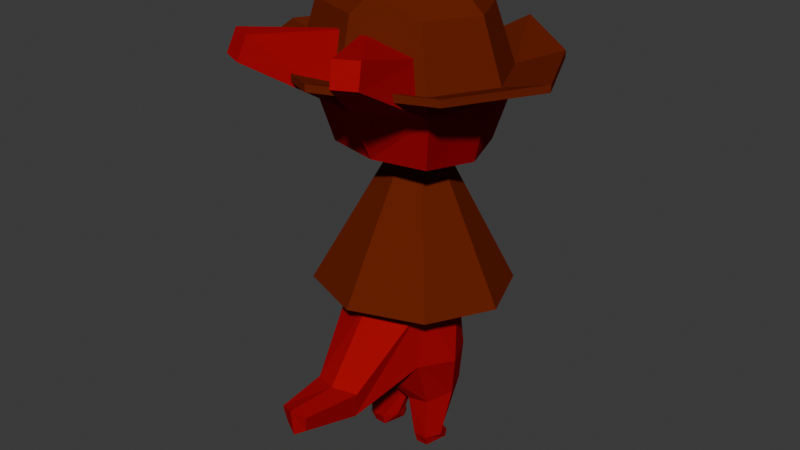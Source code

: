# Source: mdl_bandit_studio.blend  (saved by Blender 4.1.24; exported with 4.5.12 LTS)
import bpy
from mathutils import Matrix  # noqa: F401  (used for matrix-valued properties, if any)

bpy.ops.wm.read_factory_settings(use_empty=True)
scene = bpy.context.scene
scene.name = 'Scene'

# ---- collections
col_collection = bpy.data.collections.new('Collection'); scene.collection.children.link(col_collection)

# ---- images (referenced by path relative to the original .blend; pixels are not part of the script)
import os
ASSET_DIR = os.environ.get("B2B_ASSET_DIR", "")  # directory of the original .blend (textures are referenced by path, not embedded)
HERE = os.path.dirname(os.path.abspath(__file__))  # packed textures are extracted next to this script under _unpacked/

def load_image(name, relpath, width, height, colorspace="sRGB"):
    """Load a texture the original file referenced (path relative to the .blend, or extracted next to this script)."""
    p = next((c for c in (os.path.join(HERE, relpath), os.path.join(ASSET_DIR, relpath)) if relpath and os.path.exists(c)), "")
    if p:
        img = bpy.data.images.load(p, check_existing=True)
        img.name = name
    else:  # same state as the original file: an image datablock whose file is absent (Cycles renders it pink)
        img = bpy.data.images.new(name, width, height)
        img.source = "FILE"
        img.filepath = "//" + (relpath or name)
    img.colorspace_settings.name = colorspace
    return img
img_playermain_png = load_image('PlayerMain.png', 'PlayerMain.png', 1024, 1024, 'sRGB')
img_playereye_png = load_image('PlayerEye.png', 'PlayerEye.png', 1024, 1024, 'sRGB')

# ---- materials (node trees are filled in below, after node groups)
mat_main = bpy.data.materials.new('Main')
mat_main.use_backface_culling = True
mat_main.use_transparent_shadow = False
mat_main.diffuse_color = (0.3994, 0.0, 0.001807, 1.0)
mat_main.roughness = 1.0
mat_cloth = bpy.data.materials.new('Cloth')
mat_cloth.use_backface_culling = True
mat_cloth.use_transparent_shadow = False
mat_cloth.diffuse_color = (0.1519, 0.01551, 0.0, 1.0)
mat_cloth.roughness = 1.0
mat_eye = bpy.data.materials.new('Eye')
mat_eye.alpha_threshold = 0.0
mat_eye.use_backface_culling = True
mat_eye.use_transparent_shadow = False
mat_eye.diffuse_color = (0.3146, 0.0, 0.00852, 1.0)
mat_eye.roughness = 1.0
mat_eye.line_color = (0.0, 0.0, 0.0, 1.0)

# ---- material node trees

# ---- world
world_world = bpy.data.worlds.new('World'); scene.world = world_world
world_world.use_nodes = True; world_world.node_tree.nodes.clear()
_N = world_world.node_tree.nodes; _L = world_world.node_tree.links
n0 = _N.new('ShaderNodeOutputWorld'); n0.name = 'World Output'; n0.location = (300, 300)
n1 = _N.new('ShaderNodeBackground'); n1.name = 'Background'; n1.location = (10, 300)
n1.inputs[0].default_value = (0.05088, 0.05088, 0.05088, 1.0)
_L.new(n1.outputs[0], n0.inputs[0])
n0.is_active_output = True
world_world.color = (0.05088, 0.05088, 0.05088)
world_world.use_sun_shadow = False
world_world.sun_shadow_jitter_overblur = 0.0

# ---- meshes
me_cube_001 = bpy.data.meshes.new('Cube.001')
me_cube_001.from_pydata([(-0.15, -0.15, 0.9058), (-0.1907, -0.424, 1.264), (-0.1084, 0.1837, 0.8731), (-0.15, 0.1473, 1.108), (-0.1837, 0.0, 0.8886), (-0.1837, -0.1837, 1.056), (-0.1837, 0.0, 1.194), (-0.1333, 0.237, 1.018), (-3.536e-07, 0.2757, 0.8556), (-4.719e-07, 0.181, 1.142), (-0.222, 0.0, 1.056), (-0.1417, -0.4724, 1.202), (-0.1302, -0.4495, 1.263), (-3.745e-07, -0.1837, 0.9061), (-5.123e-07, -0.1837, 1.24), (-5.221e-07, 0.0, 1.263), (-4.363e-07, -0.2598, 1.056), (-0.15, -0.15, 1.191), (-4.166e-07, 0.345, 1.008), (-0.2022, -0.4469, 1.204), (-0.07944, 0.005616, 0.8588), (-3.527e-07, 0.08544, 0.8534), (-3.571e-07, -0.07307, 0.8642), (-0.05577, -0.05026, 0.8626), (-0.05658, 0.06183, 0.855), (-0.2764, -0.01038, 0.499), (-1.984e-07, 0.2674, 0.48), (-2.14e-07, -0.2842, 0.5178), (-0.1941, -0.2048, 0.5123), (-0.1969, 0.1852, 0.4857), (-0.1129, -0.009798, 0.7244), (-2.957e-07, 0.08283, 0.7156), (-3.03e-07, -0.1011, 0.7332), (-0.07442, -0.07463, 0.7306), (-0.07574, 0.05543, 0.7182), (-8.236e-08, -0.3335, 0.1993), (-0.06621, -0.3234, 0.3048), (-0.1449, -0.003331, 0.4963), (-2.013e-07, 0.111, 0.4871), (-2.12e-07, -0.1917, 0.5129), (-0.1234, -0.1237, 0.5028), (-0.09135, 0.0699, 0.4904), (-0.05068, -0.3143, 0.224), (-1.287e-07, -0.3481, 0.3115), (-0.03194, -0.4812, 0.2637), (-1.078e-07, -0.04163, 0.2609), (-0.1672, -0.03509, 0.3048), (-1.212e-07, 0.1091, 0.2933), (-1.009e-07, -0.1437, 0.2442), (-0.1174, -0.136, 0.3129), (-0.1191, 0.06646, 0.2967), (-1.006e-07, -0.4925, 0.2434), (-0.04107, -0.4865, 0.3111), (-1.327e-07, -0.5011, 0.321), (-0.04258, 0.000285, -1.76e-08), (-0.1107, 0.003486, -4.575e-08), (-0.05814, 0.03078, -2.403e-08), (-0.06108, -0.06623, -2.524e-08), (-0.09514, -0.06463, -3.932e-08), (-0.09221, 0.03238, -3.811e-08), (-0.1211, -0.03431, 0.03071), (-0.09924, -0.0778, 0.03219), (-0.09716, 0.007986, 0.02922), (-0.05966, -0.07613, 0.03252), (-0.03473, -0.03813, 0.03017), (-0.04742, 0.01455, 0.02859), (-0.1048, -0.07689, 0.1607), (-0.03958, -0.07778, 0.1465), (-0.004636, -0.001287, 0.1439), (-0.03653, 0.07729, 0.1549), (-0.1361, -0.004936, 0.1703), (-0.1036, 0.07084, 0.1673), (0.15, -0.15, 0.9058), (0.1907, -0.424, 1.264), (0.1084, 0.1837, 0.8731), (0.15, 0.1473, 1.108), (0.1837, 0.0, 0.8886), (0.1837, -0.1837, 1.056), (0.1837, 0.0, 1.194), (0.1333, 0.237, 1.018), (0.222, 0.0, 1.056), (0.1417, -0.4724, 1.202), (0.1302, -0.4495, 1.263), (0.15, -0.15, 1.191), (0.2022, -0.4469, 1.204), (0.07944, 0.005616, 0.8588), (0.05577, -0.05026, 0.8626), (0.05658, 0.06183, 0.855), (0.2764, -0.01038, 0.499), (0.1941, -0.2048, 0.5123), (0.1969, 0.1852, 0.4857), (0.1129, -0.009798, 0.7244), (0.07442, -0.07463, 0.7306), (0.07574, 0.05543, 0.7182), (0.06621, -0.3234, 0.3048), (0.1449, -0.003331, 0.4963), (0.1234, -0.1237, 0.5028), (0.09135, 0.0699, 0.4904), (0.05068, -0.3143, 0.224), (0.03194, -0.4812, 0.2637), (0.1672, -0.03509, 0.3048), (0.1174, -0.136, 0.3129), (0.1191, 0.06646, 0.2967), (0.04107, -0.4865, 0.3111), (0.04258, 0.000285, 1.76e-08), (0.1107, 0.003486, 4.575e-08), (0.05814, 0.03078, 2.403e-08), (0.06108, -0.06623, 2.524e-08), (0.09514, -0.06463, 3.932e-08), (0.09221, 0.03238, 3.811e-08), (0.1211, -0.03431, 0.03071), (0.09924, -0.0778, 0.03219), (0.09716, 0.007986, 0.02922), (0.05966, -0.07613, 0.03252), (0.03473, -0.03813, 0.03017), (0.04742, 0.01455, 0.02859), (0.1048, -0.07689, 0.1607), (0.03958, -0.07778, 0.1465), (0.004636, -0.001287, 0.1439), (0.03653, 0.07729, 0.1549), (0.1361, -0.004936, 0.1703), (0.1036, 0.07084, 0.1673), (-2.881e-07, -0.1178, 0.6972), (-0.07924, -0.08222, 0.6927), (-2.808e-07, 0.07733, 0.6795), (-0.07013, 0.04948, 0.682), (-0.1072, -0.009245, 0.6873), (0.07923, -0.08222, 0.6927), (0.07013, 0.04948, 0.682), (0.1072, -0.009245, 0.6873)], [], [(10, 6, 3, 7), (16, 14, 12, 11), (14, 17, 1, 12), (15, 6, 17, 14), (17, 5, 19, 1), (9, 3, 6, 15), (4, 20, 23, 0), (2, 24, 20, 4), (5, 16, 11, 19), (13, 16, 5, 0), (5, 17, 6, 10), (2, 7, 18, 8), (7, 3, 9, 18), (4, 10, 7, 2), (0, 5, 10, 4), (11, 12, 1, 19), (23, 20, 25, 28), (24, 21, 26, 29), (0, 23, 22, 13), (24, 2, 8, 21), (28, 25, 30, 33), (29, 26, 31, 34), (20, 24, 29, 25), (22, 23, 28, 27), (125, 124, 38, 41), (122, 123, 40, 39), (25, 29, 34, 30), (27, 28, 33, 32), (37, 41, 50, 46), (49, 48, 35, 42), (42, 35, 51, 44), (40, 37, 46, 49), (123, 126, 37, 40), (126, 125, 41, 37), (60, 62, 59, 55), (61, 60, 55, 58), (53, 52, 44, 51), (36, 42, 44, 52), (43, 36, 52, 53), (40, 49, 42, 36), (39, 40, 36, 43), (41, 38, 47, 50), (57, 58, 55, 54), (55, 59, 56, 54), (63, 61, 58, 57), (64, 63, 57, 54), (65, 64, 54, 56), (62, 65, 56, 59), (71, 69, 65, 62), (69, 68, 64, 65), (68, 67, 63, 64), (67, 66, 61, 63), (66, 70, 60, 61), (70, 71, 62, 60), (46, 50, 71, 70), (49, 46, 70, 66), (48, 49, 66, 67), (45, 48, 67, 68), (47, 45, 68, 69), (50, 47, 69, 71), (80, 79, 75, 78), (16, 81, 82, 14), (14, 82, 73, 83), (15, 14, 83, 78), (83, 73, 84, 77), (9, 15, 78, 75), (76, 72, 86, 85), (74, 76, 85, 87), (77, 84, 81, 16), (13, 72, 77, 16), (77, 80, 78, 83), (74, 8, 18, 79), (79, 18, 9, 75), (76, 74, 79, 80), (72, 76, 80, 77), (81, 84, 73, 82), (86, 89, 88, 85), (87, 90, 26, 21), (72, 13, 22, 86), (87, 21, 8, 74), (89, 92, 91, 88), (90, 93, 31, 26), (85, 88, 90, 87), (22, 27, 89, 86), (128, 97, 38, 124), (122, 39, 96, 127), (88, 91, 93, 90), (27, 32, 92, 89), (95, 100, 102, 97), (101, 98, 35, 48), (98, 99, 51, 35), (96, 101, 100, 95), (127, 96, 95, 129), (129, 95, 97, 128), (110, 105, 109, 112), (111, 108, 105, 110), (53, 51, 99, 103), (94, 103, 99, 98), (43, 53, 103, 94), (96, 94, 98, 101), (39, 43, 94, 96), (97, 102, 47, 38), (107, 104, 105, 108), (105, 104, 106, 109), (113, 107, 108, 111), (114, 104, 107, 113), (115, 106, 104, 114), (112, 109, 106, 115), (121, 112, 115, 119), (119, 115, 114, 118), (118, 114, 113, 117), (117, 113, 111, 116), (116, 111, 110, 120), (120, 110, 112, 121), (100, 120, 121, 102), (101, 116, 120, 100), (48, 117, 116, 101), (45, 118, 117, 48), (47, 119, 118, 45), (102, 121, 119, 47), (91, 129, 128, 93), (92, 127, 129, 91), (32, 122, 127, 92), (93, 128, 124, 31), (30, 34, 125, 126), (33, 30, 126, 123), (32, 33, 123, 122), (34, 31, 124, 125)])
me_cube_001.polygons.foreach_set('material_index', [2, 0, 0, 0, 0, 0, 0, 0, 0, 0, 2, 0, 0, 2, 2, 0, 1, 1, 0, 0, 1, 1, 1, 1, 0, 0, 1, 1, 0, 0, 0, 0, 0, 0, 0, 0, 0, 0, 0, 0, 0, 0, 0, 0, 0, 0, 0, 0, 0, 0, 0, 0, 0, 0, 0, 0, 0, 0, 0, 0, 2, 0, 0, 0, 0, 0, 0, 0, 0, 0, 2, 0, 0, 2, 2, 0, 1, 1, 0, 0, 1, 1, 1, 1, 0, 0, 1, 1, 0, 0, 0, 0, 0, 0, 0, 0, 0, 0, 0, 0, 0, 0, 0, 0, 0, 0, 0, 0, 0, 0, 0, 0, 0, 0, 0, 0, 0, 0, 0, 0, 0, 0, 0, 0, 0, 0, 0, 0])
_uv = me_cube_001.uv_layers.new(name='UVMap')
_uv.uv.foreach_set('vector', [0.5544, 0.4452, 0.8527, 0.399, 0.7382, 0.7578, 0.579, 0.9898, 0.5, 0.4448, 0.5, 0.4853, 0.4823, 0.4243, 0.4788, 0.4125, 0.5, 0.4853, 0.4772, 0.4938, 0.4746, 0.4314, 0.4823, 0.4243, 0.5, 0.5366, 0.4725, 0.5381, 0.4772, 0.4938, 0.5, 0.4853, 0.4772, 0.4938, 0.4645, 0.4762, 0.4705, 0.4203, 0.4746, 0.4314, 0.5, 0.5969, 0.4735, 0.5889, 0.4725, 0.5381, 0.5, 0.5366, 0.446, 0.5574, 0.4707, 0.5735, 0.4794, 0.5355, 0.4564, 0.4759, 0.4633, 0.6509, 0.4784, 0.6102, 0.4707, 0.5735, 0.446, 0.5574, 0.4645, 0.4762, 0.5, 0.4448, 0.4788, 0.4125, 0.4705, 0.4203, 0.5, 0.4513, 0.5, 0.4448, 0.4645, 0.4762, 0.4564, 0.4759, 0.4895, 0.05321, 0.8062, 0.0655, 0.8527, 0.399, 0.5544, 0.4452, 0.4633, 0.6509, 0.4711, 0.6294, 0.5, 0.662, 0.5, 0.6903, 0.4711, 0.6294, 0.4735, 0.5889, 0.5, 0.5969, 0.5, 0.662, 0.164, 0.5198, 0.5544, 0.4452, 0.579, 0.9898, 0.2391, 0.9244, 0.164, 0.1729, 0.4895, 0.05321, 0.5544, 0.4452, 0.164, 0.5198, 0.4788, 0.4125, 0.4823, 0.4243, 0.4746, 0.4314, 0.4705, 0.4203, 0.1786, 0.7003, 0.1895, 0.625, 0.1895, 0.625, 0.1786, 0.7003, 0.1847, 0.5582, 0.25, 0.569, 0.25, 0.569, 0.1847, 0.5582, 0.4564, 0.4759, 0.4794, 0.5355, 0.5, 0.519, 0.5, 0.4513, 0.4784, 0.6102, 0.4633, 0.6509, 0.5, 0.6903, 0.5, 0.6258, 0.3155, 0.4271, 0.3246, 0.5529, 0.4231, 0.5913, 0.4438, 0.52, 0.308, 0.6578, 0.2271, 0.716, 0.5, 0.7051, 0.4373, 0.6649, 0.1895, 0.625, 0.1847, 0.5582, 0.1847, 0.5582, 0.1895, 0.625, 0.25, 0.6997, 0.1786, 0.7003, 0.1786, 0.7003, 0.25, 0.6997, 0.4172, 0.685, 0.5, 0.7368, 0.2271, 0.6744, 0.2768, 0.6403, 0.5, 0.4199, 0.4202, 0.508, 0.2933, 0.4718, 0.2271, 0.3831, 0.3246, 0.5529, 0.308, 0.6578, 0.4373, 0.6649, 0.4231, 0.5913, 0.2271, 0.3304, 0.3155, 0.4271, 0.4438, 0.52, 0.5, 0.4762, 0.2981, 0.5777, 0.2768, 0.6403, 0.2567, 0.5822, 0.2681, 0.5355, 0.2577, 0.4859, 0.2271, 0.4861, 0.2271, 0.4226, 0.2378, 0.4247, 0.2378, 0.4247, 0.2271, 0.4226, 0.2271, 0.3733, 0.2346, 0.3714, 0.2933, 0.4718, 0.2981, 0.5777, 0.2681, 0.5355, 0.2577, 0.4859, 0.4202, 0.508, 0.4048, 0.6053, 0.2981, 0.5777, 0.2933, 0.4718, 0.4048, 0.6053, 0.4172, 0.685, 0.2768, 0.6403, 0.2981, 0.5777, 0.2444, 0.5276, 0.241, 0.5396, 0.2397, 0.545, 0.2422, 0.5372, 0.2414, 0.5153, 0.2444, 0.5276, 0.2422, 0.5372, 0.2401, 0.5189, 0.2271, 0.3526, 0.2382, 0.3588, 0.2346, 0.3714, 0.2271, 0.3733, 0.2444, 0.4052, 0.2378, 0.4247, 0.2346, 0.3714, 0.2382, 0.3588, 0.2271, 0.3937, 0.2444, 0.4052, 0.2382, 0.3588, 0.2271, 0.3526, 0.2933, 0.4718, 0.2577, 0.4859, 0.2378, 0.4247, 0.2444, 0.4052, 0.2271, 0.3831, 0.2933, 0.4718, 0.2444, 0.4052, 0.2271, 0.3937, 0.2768, 0.6403, 0.2271, 0.6744, 0.2271, 0.6029, 0.2567, 0.5822, 0.2355, 0.5185, 0.2401, 0.5189, 0.2422, 0.5372, 0.233, 0.5366, 0.2422, 0.5372, 0.2397, 0.545, 0.2351, 0.5447, 0.233, 0.5366, 0.2357, 0.5158, 0.2414, 0.5153, 0.2401, 0.5189, 0.2355, 0.5185, 0.2321, 0.5267, 0.2357, 0.5158, 0.2355, 0.5185, 0.233, 0.5366, 0.2339, 0.5416, 0.2321, 0.5267, 0.233, 0.5366, 0.2351, 0.5447, 0.241, 0.5396, 0.2339, 0.5416, 0.2351, 0.5447, 0.2397, 0.545, 0.2462, 0.5679, 0.2338, 0.5698, 0.2339, 0.5416, 0.241, 0.5396, 0.2338, 0.5698, 0.2279, 0.5423, 0.2321, 0.5267, 0.2339, 0.5416, 0.2279, 0.5423, 0.2342, 0.5153, 0.2357, 0.5158, 0.2321, 0.5267, 0.2342, 0.5153, 0.2461, 0.5157, 0.2414, 0.5153, 0.2357, 0.5158, 0.2461, 0.5157, 0.252, 0.5414, 0.2444, 0.5276, 0.2414, 0.5153, 0.252, 0.5414, 0.2462, 0.5679, 0.241, 0.5396, 0.2444, 0.5276, 0.2681, 0.5355, 0.2567, 0.5822, 0.2462, 0.5679, 0.252, 0.5414, 0.2577, 0.4859, 0.2681, 0.5355, 0.252, 0.5414, 0.2461, 0.5157, 0.2271, 0.4861, 0.2577, 0.4859, 0.2461, 0.5157, 0.2342, 0.5153, 0.2271, 0.5322, 0.2271, 0.4861, 0.2342, 0.5153, 0.2279, 0.5423, 0.2271, 0.6029, 0.2271, 0.5322, 0.2279, 0.5423, 0.2338, 0.5698, 0.2567, 0.5822, 0.2271, 0.6029, 0.2338, 0.5698, 0.2462, 0.5679, 0.5544, 0.4452, 0.579, 0.9898, 0.7382, 0.7578, 0.8527, 0.399, 0.5, 0.4448, 0.5212, 0.4125, 0.5177, 0.4243, 0.5, 0.4853, 0.5, 0.4853, 0.5177, 0.4243, 0.5254, 0.4314, 0.5228, 0.4938, 0.5, 0.5366, 0.5, 0.4853, 0.5228, 0.4938, 0.5275, 0.5381, 0.5228, 0.4938, 0.5254, 0.4314, 0.5295, 0.4203, 0.5355, 0.4762, 0.5, 0.5969, 0.5, 0.5366, 0.5275, 0.5381, 0.5265, 0.5889, 0.554, 0.5574, 0.5436, 0.4759, 0.5206, 0.5355, 0.5293, 0.5735, 0.5367, 0.6509, 0.554, 0.5574, 0.5293, 0.5735, 0.5216, 0.6102, 0.5355, 0.4762, 0.5295, 0.4203, 0.5212, 0.4125, 0.5, 0.4448, 0.5, 0.4513, 0.5436, 0.4759, 0.5355, 0.4762, 0.5, 0.4448, 0.4895, 0.05321, 0.5544, 0.4452, 0.8527, 0.399, 0.8062, 0.0655, 0.5367, 0.6509, 0.5, 0.6903, 0.5, 0.662, 0.5289, 0.6294, 0.5289, 0.6294, 0.5, 0.662, 0.5, 0.5969, 0.5265, 0.5889, 0.164, 0.5198, 0.2391, 0.9244, 0.579, 0.9898, 0.5544, 0.4452, 0.164, 0.1729, 0.164, 0.5198, 0.5544, 0.4452, 0.4895, 0.05321, 0.5212, 0.4125, 0.5295, 0.4203, 0.5254, 0.4314, 0.5177, 0.4243, 0.1786, 0.7003, 0.1786, 0.7003, 0.1895, 0.625, 0.1895, 0.625, 0.1847, 0.5582, 0.1847, 0.5582, 0.25, 0.569, 0.25, 0.569, 0.5436, 0.4759, 0.5, 0.4513, 0.5, 0.519, 0.5206, 0.5355, 0.5216, 0.6102, 0.5, 0.6258, 0.5, 0.6903, 0.5367, 0.6509, 0.6845, 0.4271, 0.5562, 0.52, 0.5769, 0.5913, 0.6754, 0.5529, 0.692, 0.6578, 0.5627, 0.6649, 0.5, 0.7051, 0.7729, 0.716, 0.1895, 0.625, 0.1895, 0.625, 0.1847, 0.5582, 0.1847, 0.5582, 0.25, 0.6997, 0.25, 0.6997, 0.1786, 0.7003, 0.1786, 0.7003, 0.5828, 0.685, 0.7232, 0.6403, 0.7729, 0.6744, 0.5, 0.7368, 0.5, 0.4199, 0.7729, 0.3831, 0.7067, 0.4718, 0.5798, 0.508, 0.6754, 0.5529, 0.5769, 0.5913, 0.5627, 0.6649, 0.692, 0.6578, 0.7729, 0.3304, 0.5, 0.4762, 0.5562, 0.52, 0.6845, 0.4271, 0.7019, 0.5777, 0.7319, 0.5355, 0.7433, 0.5822, 0.7232, 0.6403, 0.7423, 0.4859, 0.7622, 0.4247, 0.7729, 0.4226, 0.7729, 0.4861, 0.7622, 0.4247, 0.7654, 0.3714, 0.7729, 0.3733, 0.7729, 0.4226, 0.7067, 0.4718, 0.7423, 0.4859, 0.7319, 0.5355, 0.7019, 0.5777, 0.5798, 0.508, 0.7067, 0.4718, 0.7019, 0.5777, 0.5952, 0.6053, 0.5952, 0.6053, 0.7019, 0.5777, 0.7232, 0.6403, 0.5828, 0.685, 0.7556, 0.5276, 0.7578, 0.5372, 0.7603, 0.545, 0.759, 0.5396, 0.7586, 0.5153, 0.7599, 0.5189, 0.7578, 0.5372, 0.7556, 0.5276, 0.7729, 0.3526, 0.7729, 0.3733, 0.7654, 0.3714, 0.7618, 0.3588, 0.7556, 0.4052, 0.7618, 0.3588, 0.7654, 0.3714, 0.7622, 0.4247, 0.7729, 0.3937, 0.7729, 0.3526, 0.7618, 0.3588, 0.7556, 0.4052, 0.7067, 0.4718, 0.7556, 0.4052, 0.7622, 0.4247, 0.7423, 0.4859, 0.7729, 0.3831, 0.7729, 0.3937, 0.7556, 0.4052, 0.7067, 0.4718, 0.7232, 0.6403, 0.7433, 0.5822, 0.7729, 0.6029, 0.7729, 0.6744, 0.7645, 0.5185, 0.767, 0.5366, 0.7578, 0.5372, 0.7599, 0.5189, 0.7578, 0.5372, 0.767, 0.5366, 0.7649, 0.5447, 0.7603, 0.545, 0.7643, 0.5158, 0.7645, 0.5185, 0.7599, 0.5189, 0.7586, 0.5153, 0.7679, 0.5267, 0.767, 0.5366, 0.7645, 0.5185, 0.7643, 0.5158, 0.7661, 0.5416, 0.7649, 0.5447, 0.767, 0.5366, 0.7679, 0.5267, 0.759, 0.5396, 0.7603, 0.545, 0.7649, 0.5447, 0.7661, 0.5416, 0.7538, 0.5679, 0.759, 0.5396, 0.7661, 0.5416, 0.7662, 0.5698, 0.7662, 0.5698, 0.7661, 0.5416, 0.7679, 0.5267, 0.7721, 0.5423, 0.7721, 0.5423, 0.7679, 0.5267, 0.7643, 0.5158, 0.7658, 0.5153, 0.7658, 0.5153, 0.7643, 0.5158, 0.7586, 0.5153, 0.7539, 0.5157, 0.7539, 0.5157, 0.7586, 0.5153, 0.7556, 0.5276, 0.748, 0.5414, 0.748, 0.5414, 0.7556, 0.5276, 0.759, 0.5396, 0.7538, 0.5679, 0.7319, 0.5355, 0.748, 0.5414, 0.7538, 0.5679, 0.7433, 0.5822, 0.7423, 0.4859, 0.7539, 0.5157, 0.748, 0.5414, 0.7319, 0.5355, 0.7729, 0.4861, 0.7658, 0.5153, 0.7539, 0.5157, 0.7423, 0.4859, 0.7729, 0.5322, 0.7721, 0.5423, 0.7658, 0.5153, 0.7729, 0.4861, 0.7729, 0.6029, 0.7662, 0.5698, 0.7721, 0.5423, 0.7729, 0.5322, 0.7433, 0.5822, 0.7538, 0.5679, 0.7662, 0.5698, 0.7729, 0.6029, 0.5769, 0.5913, 0.5952, 0.6053, 0.5828, 0.685, 0.5627, 0.6649, 0.5562, 0.52, 0.5798, 0.508, 0.5952, 0.6053, 0.5769, 0.5913, 0.5, 0.4762, 0.5, 0.4199, 0.5798, 0.508, 0.5562, 0.52, 0.5627, 0.6649, 0.5828, 0.685, 0.5, 0.7368, 0.5, 0.7051, 0.4231, 0.5913, 0.4373, 0.6649, 0.4172, 0.685, 0.4048, 0.6053, 0.4438, 0.52, 0.4231, 0.5913, 0.4048, 0.6053, 0.4202, 0.508, 0.5, 0.4762, 0.4438, 0.52, 0.4202, 0.508, 0.5, 0.4199, 0.4373, 0.6649, 0.5, 0.7051, 0.5, 0.7368, 0.4172, 0.685])
me_cube_001.materials.append(mat_main)
me_cube_001.materials.append(mat_cloth)
me_cube_001.materials.append(mat_eye)
me_cube_001.use_mirror_x = True
me_cube_001.update()
me_circle = bpy.data.meshes.new('Circle')
me_circle.from_pydata([(0.2891, 0.2554, 0.03581), (-0.2891, 0.2554, 0.03581), (-0.4088, 0.002981, 0.03581), (-0.2891, -0.2495, 0.03581), (0.0, -0.3743, 0.03581), (0.4088, 0.002981, 0.03581), (0.2891, -0.2495, 0.03581), (-0.2015, 0.1637, 0.004133), (0.0, 0.2911, 0.004133), (-0.285, -0.01228, 0.004133), (-0.2015, -0.1883, 0.004133), (0.0, -0.2611, 0.004133), (0.2015, 0.1637, 0.004133), (0.285, -0.01228, 0.004133), (-0.2891, 0.2554, 0.01627), (0.2015, -0.1883, 0.004133), (-0.4088, 0.002981, 0.01627), (-0.2891, -0.2495, 0.01627), (0.0, -0.3743, 0.01627), (0.2891, 0.2554, 0.01627), (0.4088, 0.002981, 0.01627), (-0.1081, 0.07655, 0.2297), (0.0, 0.1467, 0.2146), (-0.1529, -0.01788, 0.2297), (-0.1081, -0.1123, 0.2297), (0.0, -0.1514, 0.2019), (0.2891, -0.2495, 0.01627), (0.1081, 0.07655, 0.2297), (0.0, -0.2257, 0.166), (-0.1638, -0.1664, 0.166), (-0.2317, -0.02335, 0.166), (-0.1638, 0.1197, 0.166), (0.0, 0.2299, 0.166), (0.1529, -0.01788, 0.2297), (0.1081, -0.1123, 0.2297), (0.0, 0.002981, 0.001479), (-0.003938, -0.2287, 0.001479), (-0.2798, 0.008116, 0.001479), (0.1638, -0.1664, 0.166), (0.2317, -0.02335, 0.166), (-0.1945, 0.1718, 0.001479), (-0.2009, -0.1578, 0.001479), (-0.09383, 0.3849, 0.06578), (-0.09383, 0.3849, 0.04625), (0.0, -0.2274, 0.001479), (0.0, 0.2812, -0.01168), (0.0, 0.2909, -0.00183), (0.1638, 0.1197, 0.166), (0.003938, -0.2287, 0.001479), (0.2798, 0.008116, 0.001479), (0.1945, 0.1718, 0.001479), (0.2009, -0.1578, 0.001479), (0.09383, 0.3849, 0.06578), (0.09383, 0.3849, 0.04625)], [], [(52, 8, 12, 0), (0, 19, 53, 52), (30, 29, 24, 23), (25, 34, 33, 27, 22), (0, 12, 13, 5), (6, 15, 11, 4), (3, 4, 11, 10), (1, 2, 9, 7), (5, 13, 15, 6), (39, 33, 34, 38), (2, 3, 10, 9), (42, 1, 7, 8), (48, 44, 35), (35, 37, 40, 45), (3, 2, 16, 17), (1, 42, 43, 14), (6, 26, 20, 5), (35, 45, 50, 49), (4, 3, 17, 18), (2, 1, 14, 16), (4, 18, 26, 6), (25, 22, 21, 23, 24), (32, 31, 21, 22), (32, 22, 27, 47), (15, 38, 28, 11), (29, 28, 25, 24), (31, 30, 23, 21), (8, 32, 47, 12), (47, 27, 33, 39), (7, 9, 30, 31), (10, 11, 28, 29), (12, 47, 39, 13), (38, 34, 25, 28), (8, 7, 31, 32), (5, 20, 19, 0), (9, 10, 29, 30), (53, 46, 8, 52), (17, 16, 37, 41), (45, 46, 53, 19, 50), (40, 37, 16, 14), (36, 41, 37, 35), (48, 18, 44), (45, 40, 14, 43, 46), (18, 17, 41, 36), (18, 48, 51, 26), (13, 39, 38, 15), (50, 19, 20, 49), (26, 51, 49, 20), (48, 35, 49, 51), (36, 35, 44), (36, 44, 18), (43, 42, 8, 46)])
_uv = me_circle.uv_layers.new(name='UVMap')
_uv.uv.foreach_set('vector', [0.5, 1.0, 0.5, 1.0, 0.1464, 0.8536, 0.1464, 0.8536, 0.1464, 0.8536, 0.1464, 0.8536, 0.5, 1.0, 0.5, 1.0, 0.0, 0.5, 0.1464, 0.1464, 0.1464, 0.1464, 0.0, 0.5, 0.5, 0.0, 0.1464, 0.1464, 0.0, 0.5, 0.1464, 0.8536, 0.5, 1.0, 0.1464, 0.8536, 0.1464, 0.8536, 0.0, 0.5, 0.0, 0.5, 0.1464, 0.1464, 0.1464, 0.1464, 0.5, 0.0, 0.5, 0.0, 0.1464, 0.1464, 0.5, 0.0, 0.5, 0.0, 0.1464, 0.1464, 0.1464, 0.8536, 0.0, 0.5, 0.0, 0.5, 0.1464, 0.8536, 0.0, 0.5, 0.0, 0.5, 0.1464, 0.1464, 0.1464, 0.1464, 0.0, 0.5, 0.0, 0.5, 0.1464, 0.1464, 0.1464, 0.1464, 0.0, 0.5, 0.1464, 0.1464, 0.1464, 0.1464, 0.0, 0.5, 0.5, 1.0, 0.1464, 0.8536, 0.1464, 0.8536, 0.5, 1.0, 0.5, 0.248, 0.5049, 0.2495, 0.5, 0.5, 0.5, 0.5, 0.2394, 0.5, 0.2562, 0.7071, 0.4937, 0.7797, 0.1464, 0.1464, 0.0, 0.5, 0.0, 0.5, 0.1464, 0.1464, 0.1464, 0.8536, 0.5, 1.0, 0.5, 1.0, 0.1464, 0.8536, 0.1464, 0.1464, 0.1464, 0.1464, 0.0, 0.5, 0.0, 0.5, 0.5, 0.5, 0.4937, 0.7797, 0.2562, 0.7071, 0.2394, 0.5, 0.5, 0.0, 0.1464, 0.1464, 0.1464, 0.1464, 0.5, 0.0, 0.0, 0.5, 0.1464, 0.8536, 0.1464, 0.8536, 0.0, 0.5, 0.5, 0.0, 0.5, 0.0, 0.1464, 0.1464, 0.1464, 0.1464, 0.5, 0.0, 0.5, 1.0, 0.1464, 0.8536, 0.0, 0.5, 0.1464, 0.1464, 0.5, 1.0, 0.1464, 0.8536, 0.1464, 0.8536, 0.5, 1.0, 0.5, 1.0, 0.5, 1.0, 0.1464, 0.8536, 0.1464, 0.8536, 0.1464, 0.1464, 0.1464, 0.1464, 0.5, 0.0, 0.5, 0.0, 0.1464, 0.1464, 0.5, 0.0, 0.5, 0.0, 0.1464, 0.1464, 0.1464, 0.8536, 0.0, 0.5, 0.0, 0.5, 0.1464, 0.8536, 0.5, 1.0, 0.5, 1.0, 0.1464, 0.8536, 0.1464, 0.8536, 0.1464, 0.8536, 0.1464, 0.8536, 0.0, 0.5, 0.0, 0.5, 0.1464, 0.8536, 0.0, 0.5, 0.0, 0.5, 0.1464, 0.8536, 0.1464, 0.1464, 0.5, 0.0, 0.5, 0.0, 0.1464, 0.1464, 0.1464, 0.8536, 0.1464, 0.8536, 0.0, 0.5, 0.0, 0.5, 0.1464, 0.1464, 0.1464, 0.1464, 0.5, 0.0, 0.5, 0.0, 0.5, 1.0, 0.1464, 0.8536, 0.1464, 0.8536, 0.5, 1.0, 0.0, 0.5, 0.0, 0.5, 0.1464, 0.8536, 0.1464, 0.8536, 0.0, 0.5, 0.1464, 0.1464, 0.1464, 0.1464, 0.0, 0.5, 0.5, 1.0, 0.5, 0.8476, 0.5, 1.0, 0.5, 1.0, 0.1464, 0.1464, 0.0, 0.5, 0.2394, 0.5, 0.2751, 0.2918, 0.4937, 0.7797, 0.5, 0.8476, 0.5, 1.0, 0.1464, 0.8536, 0.2562, 0.7071, 0.2562, 0.7071, 0.2394, 0.5, 0.0, 0.5, 0.1464, 0.8536, 0.5, 0.248, 0.2751, 0.2918, 0.2394, 0.5, 0.5, 0.5, 0.5, 0.248, 0.5, 0.0, 0.5049, 0.2495, 0.4937, 0.7797, 0.2562, 0.7071, 0.1464, 0.8536, 0.5, 1.0, 0.5, 0.8476, 0.5, 0.0, 0.1464, 0.1464, 0.2751, 0.2918, 0.5, 0.248, 0.5, 0.0, 0.5, 0.248, 0.2751, 0.2918, 0.1464, 0.1464, 0.0, 0.5, 0.0, 0.5, 0.1464, 0.1464, 0.1464, 0.1464, 0.2562, 0.7071, 0.1464, 0.8536, 0.0, 0.5, 0.2394, 0.5, 0.1464, 0.1464, 0.2751, 0.2918, 0.2394, 0.5, 0.0, 0.5, 0.5, 0.248, 0.5, 0.5, 0.2394, 0.5, 0.2751, 0.2918, 0.5, 0.248, 0.5, 0.5, 0.5049, 0.2495, 0.5, 0.248, 0.5049, 0.2495, 0.5, 0.0, 0.5, 1.0, 0.5, 1.0, 0.5, 1.0, 0.5, 0.8476])
me_circle.materials.append(mat_cloth)
me_circle.use_mirror_x = True
me_circle.update()

# ---- objects
ob_goob = bpy.data.objects.new('Goob', me_cube_001)
ob_circle = bpy.data.objects.new('Circle', me_circle)

# ---- transforms, parenting, visibility, modifiers, constraints
ob_goob.location = (0.0, 0.0, 0.0)
ob_goob.use_mesh_mirror_x = True
_vg = ob_goob.vertex_groups.new(name='Stomach')
for _i, _w in zip([0, 1, 2, 3, 4, 5, 6, 7, 8, 10, 11, 12, 13, 16, 17, 18, 19, 20, 21, 22, 23, 24, 25, 26, 27, 28, 29, 30, 31, 32, 33, 34, 35, 36, 37, 38, 39, 40, 41, 42, 44, 45, 46, 47, 48, 49, 50, 51, 52, 53, 54, 55, 56, 57, 58, 59, 60, 61, 62, 63, 64, 65, 66, 67, 68, 69, 70, 71, 72, 73, 74, 75, 76, 77, 78, 79, 80, 81, 82, 83, 84, 85, 86, 87, 88, 89, 90, 91, 92, 93, 94, 95, 96, 97, 98, 99, 100, 101, 102, 103, 104, 105, 106, 107, 108, 109, 110, 111, 112, 113, 114, 115, 116, 117, 118, 119, 120, 121, 122, 123, 124, 125, 126, 127, 128, 129], [0.0, 0.0, 0.0, 0.0, 0.0, 0.0, 0.0, 0.0, 0.0, 0.0, 0.0, 0.0, 0.0, 0.0, 0.0, 0.0, 0.0, 2.68e-14, 4.06e-09, 0.0, 7.819e-15, 5.479e-16, 2.077e-14, 7.96e-09, 0.0, 1.607e-16, 7.07e-13, 0.03348, 1.144e-17, 2.497e-16, 3.402e-05, 0.006833, 0.0, 0.0, 1.0, 1.0, 0.9996, 1.0, 1.0, 0.0, 0.0, 0.0, 0.0, 0.0, 0.0, 0.0, 0.0, 0.0, 0.0, 0.0, 0.0, 0.0, 0.0, 0.0, 0.0, 0.0, 0.0, 0.0, 0.0, 0.0, 0.0, 0.0, 0.0, 0.0, 0.0, 0.0, 0.0, 0.0, 0.0, 0.0, 0.0, 0.0, 0.0, 0.0, 0.0, 0.0, 0.0, 0.0, 0.0, 0.0, 0.0, 2.68e-14, 7.819e-15, 5.479e-16, 2.077e-14, 1.607e-16, 7.07e-13, 0.03348, 3.402e-05, 0.006833, 0.0, 1.0, 1.0, 1.0, 0.0, 0.0, 0.0, 0.0, 0.0, 0.0, 0.0, 0.0, 0.0, 0.0, 0.0, 0.0, 0.0, 0.0, 0.0, 0.0, 0.0, 0.0, 0.0, 0.0, 0.0, 0.0, 0.0, 0.0, 0.9946, 0.9913, 0.9983, 0.9957, 0.9999, 0.9913, 0.9957, 0.9999]): _vg.add([_i], _w, 'REPLACE')
_vg = ob_goob.vertex_groups.new(name='Chest')
for _i, _w in zip([20, 21, 22, 23, 24, 25, 26, 27, 28, 29, 30, 31, 32, 33, 34, 85, 86, 87, 88, 89, 90, 91, 92, 93, 122, 123, 124, 125, 126, 127, 128, 129], [0.5004, 0.5126, 0.5025, 0.5, 0.5, 0.9866, 1.0, 1.0, 0.9978, 1.0, 0.9999, 0.1824, 0.8255, 0.9998, 0.974, 0.5004, 0.5, 0.5, 0.9866, 0.9978, 1.0, 0.9999, 0.9998, 0.974, 0.9985, 1.0, 1.0, 1.0, 1.0, 1.0, 1.0, 1.0]): _vg.add([_i], _w, 'REPLACE')
_vg = ob_goob.vertex_groups.new(name='Head')
for _i, _w in zip([0, 1, 2, 3, 4, 5, 6, 7, 8, 9, 10, 11, 12, 13, 14, 15, 16, 17, 18, 19, 20, 21, 22, 23, 24, 72, 73, 74, 75, 76, 77, 78, 79, 80, 81, 82, 83, 84, 85, 86, 87], [0.9995, 0.9924, 1.0, 1.0, 0.9981, 1.0, 0.9913, 0.9998, 0.9955, 0.9999, 0.9999, 1.0, 0.9998, 0.9984, 0.995, 1.0, 0.9994, 0.9999, 1.0, 1.0, 0.5179, 0.5011, 0.5023, 0.5, 0.5011, 0.9995, 0.9924, 1.0, 1.0, 0.9981, 1.0, 0.9913, 0.9998, 0.9999, 1.0, 0.9998, 0.9999, 1.0, 0.5179, 0.5, 0.5011]): _vg.add([_i], _w, 'REPLACE')
_vg = ob_goob.vertex_groups.new(name='Pelvis')
for _i, _w in zip([35, 36, 37, 38, 39, 40, 41, 42, 43, 44, 46, 47, 48, 49, 50, 51, 52, 53, 94, 95, 96, 97, 98, 99, 100, 101, 102, 103, 122, 123, 124, 125, 126, 127, 128, 129], [1.0, 1.0, 0.9992, 1.0, 0.963, 0.9999, 1.0, 0.9972, 1.0, 1.0, 1.0, 0.9999, 0.975, 0.9986, 1.0, 0.9995, 1.0, 0.969, 1.0, 0.9992, 0.9999, 1.0, 0.9972, 1.0, 1.0, 0.9986, 1.0, 1.0, 0.4815, 0.5, 0.5, 0.5, 0.4996, 0.5, 0.5, 0.4996]): _vg.add([_i], _w, 'REPLACE')
_vg = ob_goob.vertex_groups.new(name='Leg.l')
for _i, _w in zip([45, 47, 48, 68, 100, 101, 102, 116, 117, 118, 119, 120, 121], [0.5, 0.5, 0.5, 7.459e-05, 1.0, 0.9899, 1.0, 0.9991, 0.9997, 0.9448, 0.9853, 0.9988, 0.9993]): _vg.add([_i], _w, 'REPLACE')
_vg = ob_goob.vertex_groups.new(name='Calf.l')
for _i, _w in zip([104, 105, 106, 107, 108, 109, 110, 111, 112, 113, 114, 115, 116, 117, 118, 119, 120, 121], [0.000331, 0.1141, 0.0007709, 0.001037, 0.004035, 0.01085, 0.9919, 0.9982, 0.9984, 0.9734, 0.9971, 0.9208, 0.9999, 1.0, 0.9905, 1.0, 0.9996, 0.9996]): _vg.add([_i], _w, 'REPLACE')
_vg = ob_goob.vertex_groups.new(name='foot.l')
for _i, _w in zip([69, 71, 104, 105, 106, 107, 108, 109, 110, 111, 112, 113, 114, 115], [0.0, 0.0, 0.996, 0.9997, 0.9999, 0.9992, 1.0, 0.9925, 1.0, 1.0, 1.0, 0.9999, 1.0, 1.0]): _vg.add([_i], _w, 'REPLACE')
_vg = ob_goob.vertex_groups.new(name='Leg.r')
for _i, _w in zip([45, 46, 47, 48, 49, 50, 66, 67, 68, 69, 70, 71, 118], [0.5, 1.0, 0.5, 0.5, 0.9899, 1.0, 0.9991, 0.9997, 0.9448, 0.9853, 0.9988, 0.9993, 7.459e-05]): _vg.add([_i], _w, 'REPLACE')
_vg = ob_goob.vertex_groups.new(name='Calf.r')
for _i, _w in zip([54, 55, 56, 57, 58, 59, 60, 61, 62, 63, 64, 65, 66, 67, 68, 69, 70, 71], [0.000331, 0.1141, 0.0007709, 0.001037, 0.004035, 0.01085, 0.9919, 0.9982, 0.9984, 0.9734, 0.9971, 0.9208, 0.9999, 1.0, 0.9905, 1.0, 0.9996, 0.9996]): _vg.add([_i], _w, 'REPLACE')
_vg = ob_goob.vertex_groups.new(name='foot.r')
for _i, _w in zip([54, 55, 56, 57, 58, 59, 60, 61, 62, 63, 64, 65, 119, 121], [0.996, 0.9997, 0.9999, 0.9992, 1.0, 0.9925, 1.0, 1.0, 1.0, 0.9999, 1.0, 1.0, 0.0, 0.0]): _vg.add([_i], _w, 'REPLACE')
_m = ob_goob.modifiers.new('Armature', 'ARMATURE')
ob_circle.location = (0.0, -0.02968, 1.116)
ob_circle.rotation_euler = (-0.03069, -1.308e-07, -7.536e-10)
ob_circle.use_mesh_mirror_x = True

# ---- collection membership
col_collection.objects.link(ob_goob)
col_collection.objects.link(ob_circle)

# ---- scene / render settings (as saved in the file)
scene.frame_start = 0; scene.frame_end = 30; scene.frame_set(7)
scene.render.engine = 'BLENDER_EEVEE_NEXT'
scene.cycles.sampling_pattern = 'TABULATED_SOBOL'
scene.eevee.ray_tracing_options.trace_max_roughness = 0.0
bpy.context.view_layer.update()

# ---- added for rendering (the .blend has no active camera and no usable light): camera, sun
cam_auto = bpy.data.cameras.new('AutoCamera')
cam_auto.lens = 50.0
cam_auto.sensor_width = 36.0
cam_auto.clip_end = 1000.0
ob_auto_camera = bpy.data.objects.new('AutoCamera', cam_auto)
scene.collection.objects.link(ob_auto_camera)
ob_auto_camera.location = (1.66931, -2.07268, 2.014)
ob_auto_camera.rotation_euler = (1.09748, -7.21219e-08, 0.694738)
scene.camera = ob_auto_camera
light_auto_sun = bpy.data.lights.new('AutoSun', 'SUN')
light_auto_sun.energy = 3.0
light_auto_sun.angle = 0.0523599
ob_auto_sun = bpy.data.objects.new('AutoSun', light_auto_sun)
scene.collection.objects.link(ob_auto_sun)
ob_auto_sun.rotation_euler = (0.872665, 0.174533, 0.523599)
bpy.context.view_layer.update()
